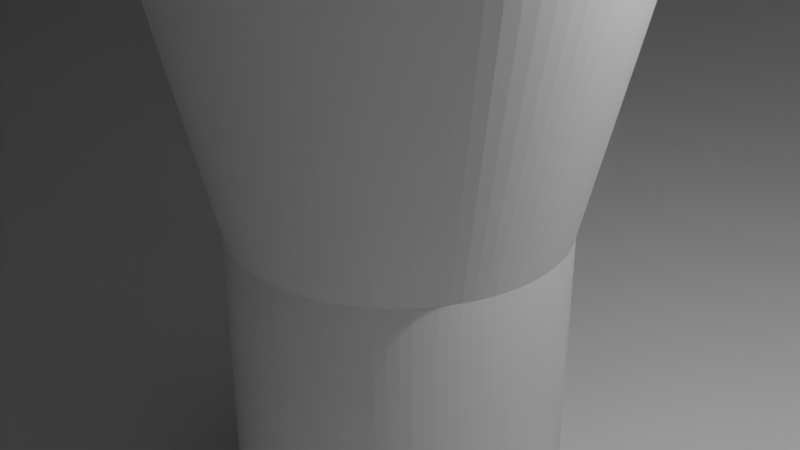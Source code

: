 # Source: pencil_stand.blend  (saved by Blender 2.93.21; exported with 4.5.12 LTS)
import bpy
from mathutils import Matrix  # noqa: F401  (used for matrix-valued properties, if any)

bpy.ops.wm.read_factory_settings(use_empty=True)
scene = bpy.context.scene
scene.name = 'Scene'

# ---- collections
col_collection = bpy.data.collections.new('Collection'); scene.collection.children.link(col_collection)

# ---- world
world_world = bpy.data.worlds.new('World'); scene.world = world_world
world_world.use_nodes = True; world_world.node_tree.nodes.clear()
_N = world_world.node_tree.nodes; _L = world_world.node_tree.links
n0 = _N.new('ShaderNodeOutputWorld'); n0.name = 'World Output'; n0.location = (300, 300)
n1 = _N.new('ShaderNodeBackground'); n1.name = 'Background'; n1.location = (10, 300)
n1.inputs[0].default_value = (0.05088, 0.05088, 0.05088, 1.0)
_L.new(n1.outputs[0], n0.inputs[0])
n0.is_active_output = True
world_world.color = (0.05088, 0.05088, 0.05088)
world_world.use_sun_shadow = False
world_world.sun_shadow_jitter_overblur = 0.0

# ---- cameras
cam_camera = bpy.data.cameras.new('Camera')
cam_camera.clip_end = 100.0
cam_camera.ortho_scale = 7.314

# ---- lights
light_light = bpy.data.lights.new('Light', 'POINT')
light_light.transmission_factor = 0.0
light_light.energy = 1000.0
light_light.shadow_soft_size = 0.1
light_light.shadow_maximum_resolution = 0.006
light_light.use_absolute_resolution = True

# ---- meshes
me_pencil_stand_raw_001 = bpy.data.meshes.new('pencil_stand_raw.001')
me_pencil_stand_raw_001.from_pydata([(-7.0, 0.0, 19.0), (-6.986, 0.4395, 19.0), (-6.0, 0.0, 18.0), (-5.988, 0.3767, 18.0), (-6.0, 0.0, 11.2), (-5.988, 0.3767, 11.2), (-4.5, 0.0, 10.2), (-4.491, 0.2826, 10.2), (-3.8, 0.0, 9.0), (-3.792, 0.2386, 9.0), (-1.78, 0.0, 0.0), (-1.776, 0.1118, 0.0), (-1.78, 0.0, -3.5), (-1.776, 0.1118, -3.5), (-28.0, 0.0, -3.5), (-27.94, 1.758, -3.5), (-6.945, 0.8773, 19.0), (-5.953, 0.752, 18.0), (-5.953, 0.752, 11.2), (-4.465, 0.564, 10.2), (-3.77, 0.4763, 9.0), (-1.766, 0.2231, 0.0), (-1.766, 0.2231, -3.5), (-27.78, 3.509, -3.5), (-6.876, 1.312, 19.0), (-5.894, 1.124, 18.0), (-5.894, 1.124, 11.2), (-4.42, 0.8432, 10.2), (-3.733, 0.712, 9.0), (-1.748, 0.3335, 0.0), (-1.748, 0.3335, -3.5), (-27.5, 5.247, -3.5), (-6.78, 1.741, 19.0), (-5.811, 1.492, 18.0), (-5.811, 1.492, 11.2), (-4.359, 1.119, 10.2), (-3.681, 0.945, 9.0), (-1.724, 0.4427, 0.0), (-1.724, 0.4427, -3.5), (-27.12, 6.963, -3.5), (-6.657, 2.163, 19.0), (-5.706, 1.854, 18.0), (-5.706, 1.854, 11.2), (-4.28, 1.391, 10.2), (-3.614, 1.174, 9.0), (-1.693, 0.55, 0.0), (-1.693, 0.55, -3.5), (-26.63, 8.652, -3.5), (-6.508, 2.577, 19.0), (-5.579, 2.209, 18.0), (-5.579, 2.209, 11.2), (-4.184, 1.657, 10.2), (-3.533, 1.399, 9.0), (-1.655, 0.6553, 0.0), (-1.655, 0.6553, -3.5), (-26.03, 10.31, -3.5), (-6.334, 2.98, 19.0), (-5.429, 2.555, 18.0), (-5.429, 2.555, 11.2), (-4.072, 1.916, 10.2), (-3.438, 1.618, 9.0), (-1.611, 0.7579, 0.0), (-1.611, 0.7579, -3.5), (-25.34, 11.92, -3.5), (-6.134, 3.372, 19.0), (-5.258, 2.891, 18.0), (-5.258, 2.891, 11.2), (-3.943, 2.168, 10.2), (-3.33, 1.831, 9.0), (-1.56, 0.8575, 0.0), (-1.56, 0.8575, -3.5), (-24.54, 13.49, -3.5), (-5.91, 3.751, 19.0), (-5.066, 3.215, 18.0), (-5.066, 3.215, 11.2), (-3.799, 2.411, 10.2), (-3.208, 2.036, 9.0), (-1.503, 0.9538, 0.0), (-1.503, 0.9538, -3.5), (-23.64, 15.0, -3.5), (-5.663, 4.114, 19.0), (-4.854, 3.527, 18.0), (-4.854, 3.527, 11.2), (-3.641, 2.645, 10.2), (-3.074, 2.234, 9.0), (-1.44, 1.046, 0.0), (-1.44, 1.046, -3.5), (-22.65, 16.46, -3.5), (-5.394, 4.462, 19.0), (-4.623, 3.825, 18.0), (-4.623, 3.825, 11.2), (-3.467, 2.868, 10.2), (-2.928, 2.422, 9.0), (-1.372, 1.135, 0.0), (-1.372, 1.135, -3.5), (-21.57, 17.85, -3.5), (-5.103, 4.792, 19.0), (-4.374, 4.107, 18.0), (-4.374, 4.107, 11.2), (-3.28, 3.08, 10.2), (-2.77, 2.601, 9.0), (-1.298, 1.218, 0.0), (-1.298, 1.218, -3.5), (-20.41, 19.17, -3.5), (-4.792, 5.103, 19.0), (-4.107, 4.374, 18.0), (-4.107, 4.374, 11.2), (-3.08, 3.28, 10.2), (-2.601, 2.77, 9.0), (-1.218, 1.298, 0.0), (-1.218, 1.298, -3.5), (-19.17, 20.41, -3.5), (-4.462, 5.394, 19.0), (-3.825, 4.623, 18.0), (-3.825, 4.623, 11.2), (-2.868, 3.467, 10.2), (-2.422, 2.928, 9.0), (-1.135, 1.372, 0.0), (-1.135, 1.372, -3.5), (-17.85, 21.57, -3.5), (-4.114, 5.663, 19.0), (-3.527, 4.854, 18.0), (-3.527, 4.854, 11.2), (-2.645, 3.641, 10.2), (-2.234, 3.074, 9.0), (-1.046, 1.44, 0.0), (-1.046, 1.44, -3.5), (-16.46, 22.65, -3.5), (-3.751, 5.91, 19.0), (-3.215, 5.066, 18.0), (-3.215, 5.066, 11.2), (-2.411, 3.799, 10.2), (-2.036, 3.208, 9.0), (-0.9538, 1.503, 0.0), (-0.9538, 1.503, -3.5), (-15.0, 23.64, -3.5), (-3.372, 6.134, 19.0), (-2.891, 5.258, 18.0), (-2.891, 5.258, 11.2), (-2.168, 3.943, 10.2), (-1.831, 3.33, 9.0), (-0.8575, 1.56, 0.0), (-0.8575, 1.56, -3.5), (-13.49, 24.54, -3.5), (-2.98, 6.334, 19.0), (-2.555, 5.429, 18.0), (-2.555, 5.429, 11.2), (-1.916, 4.072, 10.2), (-1.618, 3.438, 9.0), (-0.7579, 1.611, 0.0), (-0.7579, 1.611, -3.5), (-11.92, 25.34, -3.5), (-2.577, 6.508, 19.0), (-2.209, 5.579, 18.0), (-2.209, 5.579, 11.2), (-1.657, 4.184, 10.2), (-1.399, 3.533, 9.0), (-0.6553, 1.655, 0.0), (-0.6553, 1.655, -3.5), (-10.31, 26.03, -3.5), (-2.163, 6.657, 19.0), (-1.854, 5.706, 18.0), (-1.854, 5.706, 11.2), (-1.391, 4.28, 10.2), (-1.174, 3.614, 9.0), (-0.55, 1.693, 0.0), (-0.55, 1.693, -3.5), (-8.652, 26.63, -3.5), (-1.741, 6.78, 19.0), (-1.492, 5.811, 18.0), (-1.492, 5.811, 11.2), (-1.119, 4.359, 10.2), (-0.945, 3.681, 9.0), (-0.4427, 1.724, 0.0), (-0.4427, 1.724, -3.5), (-6.963, 27.12, -3.5), (-1.312, 6.876, 19.0), (-1.124, 5.894, 18.0), (-1.124, 5.894, 11.2), (-0.8432, 4.42, 10.2), (-0.712, 3.733, 9.0), (-0.3335, 1.748, 0.0), (-0.3335, 1.748, -3.5), (-5.247, 27.5, -3.5), (-0.8773, 6.945, 19.0), (-0.752, 5.953, 18.0), (-0.752, 5.953, 11.2), (-0.564, 4.465, 10.2), (-0.4763, 3.77, 9.0), (-0.2231, 1.766, 0.0), (-0.2231, 1.766, -3.5), (-3.509, 27.78, -3.5), (-0.4395, 6.986, 19.0), (-0.3767, 5.988, 18.0), (-0.3767, 5.988, 11.2), (-0.2826, 4.491, 10.2), (-0.2386, 3.792, 9.0), (-0.1118, 1.776, 0.0), (-0.1118, 1.776, -3.5), (-1.758, 27.94, -3.5), (0.0, 7.0, 19.0), (0.0, 6.0, 18.0), (0.0, 6.0, 11.2), (0.0, 4.5, 10.2), (0.0, 3.8, 9.0), (0.0, 1.78, 0.0), (0.0, 1.78, -3.5), (0.0, 28.0, -3.5), (0.4395, 6.986, 19.0), (0.3767, 5.988, 18.0), (0.3767, 5.988, 11.2), (0.2826, 4.491, 10.2), (0.2386, 3.792, 9.0), (0.1118, 1.776, 0.0), (0.1118, 1.776, -3.5), (1.758, 27.94, -3.5), (0.8773, 6.945, 19.0), (0.752, 5.953, 18.0), (0.752, 5.953, 11.2), (0.564, 4.465, 10.2), (0.4763, 3.77, 9.0), (0.2231, 1.766, 0.0), (0.2231, 1.766, -3.5), (3.509, 27.78, -3.5), (1.312, 6.876, 19.0), (1.124, 5.894, 18.0), (1.124, 5.894, 11.2), (0.8432, 4.42, 10.2), (0.712, 3.733, 9.0), (0.3335, 1.748, 0.0), (0.3335, 1.748, -3.5), (5.247, 27.5, -3.5), (1.741, 6.78, 19.0), (1.492, 5.811, 18.0), (1.492, 5.811, 11.2), (1.119, 4.359, 10.2), (0.945, 3.681, 9.0), (0.4427, 1.724, 0.0), (0.4427, 1.724, -3.5), (6.963, 27.12, -3.5), (2.163, 6.657, 19.0), (1.854, 5.706, 18.0), (1.854, 5.706, 11.2), (1.391, 4.28, 10.2), (1.174, 3.614, 9.0), (0.55, 1.693, 0.0), (0.55, 1.693, -3.5), (8.652, 26.63, -3.5), (2.577, 6.508, 19.0), (2.209, 5.579, 18.0), (2.209, 5.579, 11.2), (1.657, 4.184, 10.2), (1.399, 3.533, 9.0), (0.6553, 1.655, 0.0), (0.6553, 1.655, -3.5), (10.31, 26.03, -3.5), (2.98, 6.334, 19.0), (2.555, 5.429, 18.0), (2.555, 5.429, 11.2), (1.916, 4.072, 10.2), (1.618, 3.438, 9.0), (0.7579, 1.611, 0.0), (0.7579, 1.611, -3.5), (11.92, 25.34, -3.5), (3.372, 6.134, 19.0), (2.891, 5.258, 18.0), (2.891, 5.258, 11.2), (2.168, 3.943, 10.2), (1.831, 3.33, 9.0), (0.8575, 1.56, 0.0), (0.8575, 1.56, -3.5), (13.49, 24.54, -3.5), (3.751, 5.91, 19.0), (3.215, 5.066, 18.0), (3.215, 5.066, 11.2), (2.411, 3.799, 10.2), (2.036, 3.208, 9.0), (0.9538, 1.503, 0.0), (0.9538, 1.503, -3.5), (15.0, 23.64, -3.5), (4.114, 5.663, 19.0), (3.527, 4.854, 18.0), (3.527, 4.854, 11.2), (2.645, 3.641, 10.2), (2.234, 3.074, 9.0), (1.046, 1.44, 0.0), (1.046, 1.44, -3.5), (16.46, 22.65, -3.5), (4.462, 5.394, 19.0), (3.825, 4.623, 18.0), (3.825, 4.623, 11.2), (2.868, 3.467, 10.2), (2.422, 2.928, 9.0), (1.135, 1.372, 0.0), (1.135, 1.372, -3.5), (17.85, 21.57, -3.5), (4.792, 5.103, 19.0), (4.107, 4.374, 18.0), (4.107, 4.374, 11.2), (3.08, 3.28, 10.2), (2.601, 2.77, 9.0), (1.218, 1.298, 0.0), (1.218, 1.298, -3.5), (19.17, 20.41, -3.5), (5.103, 4.792, 19.0), (4.374, 4.107, 18.0), (4.374, 4.107, 11.2), (3.28, 3.08, 10.2), (2.77, 2.601, 9.0), (1.298, 1.218, 0.0), (1.298, 1.218, -3.5), (20.41, 19.17, -3.5), (5.394, 4.462, 19.0), (4.623, 3.825, 18.0), (4.623, 3.825, 11.2), (3.467, 2.868, 10.2), (2.928, 2.422, 9.0), (1.372, 1.135, 0.0), (1.372, 1.135, -3.5), (21.57, 17.85, -3.5), (5.663, 4.114, 19.0), (4.854, 3.527, 18.0), (4.854, 3.527, 11.2), (3.641, 2.645, 10.2), (3.074, 2.234, 9.0), (1.44, 1.046, 0.0), (1.44, 1.046, -3.5), (22.65, 16.46, -3.5), (5.91, 3.751, 19.0), (5.066, 3.215, 18.0), (5.066, 3.215, 11.2), (3.799, 2.411, 10.2), (3.208, 2.036, 9.0), (1.503, 0.9538, 0.0), (1.503, 0.9538, -3.5), (23.64, 15.0, -3.5), (6.134, 3.372, 19.0), (5.258, 2.891, 18.0), (5.258, 2.891, 11.2), (3.943, 2.168, 10.2), (3.33, 1.831, 9.0), (1.56, 0.8575, 0.0), (1.56, 0.8575, -3.5), (24.54, 13.49, -3.5), (6.334, 2.98, 19.0), (5.429, 2.555, 18.0), (5.429, 2.555, 11.2), (4.072, 1.916, 10.2), (3.438, 1.618, 9.0), (1.611, 0.7579, 0.0), (1.611, 0.7579, -3.5), (25.34, 11.92, -3.5), (6.508, 2.577, 19.0), (5.579, 2.209, 18.0), (5.579, 2.209, 11.2), (4.184, 1.657, 10.2), (3.533, 1.399, 9.0), (1.655, 0.6553, 0.0), (1.655, 0.6553, -3.5), (26.03, 10.31, -3.5), (6.657, 2.163, 19.0), (5.706, 1.854, 18.0), (5.706, 1.854, 11.2), (4.28, 1.391, 10.2), (3.614, 1.174, 9.0), (1.693, 0.55, 0.0), (1.693, 0.55, -3.5), (26.63, 8.652, -3.5), (6.78, 1.741, 19.0), (5.811, 1.492, 18.0), (5.811, 1.492, 11.2), (4.359, 1.119, 10.2), (3.681, 0.945, 9.0), (1.724, 0.4427, 0.0), (1.724, 0.4427, -3.5), (27.12, 6.963, -3.5), (6.876, 1.312, 19.0), (5.894, 1.124, 18.0), (5.894, 1.124, 11.2), (4.42, 0.8432, 10.2), (3.733, 0.712, 9.0), (1.748, 0.3335, 0.0), (1.748, 0.3335, -3.5), (27.5, 5.247, -3.5), (6.945, 0.8773, 19.0), (5.953, 0.752, 18.0), (5.953, 0.752, 11.2), (4.465, 0.564, 10.2), (3.77, 0.4763, 9.0), (1.766, 0.2231, 0.0), (1.766, 0.2231, -3.5), (27.78, 3.509, -3.5), (6.986, 0.4395, 19.0), (5.988, 0.3767, 18.0), (5.988, 0.3767, 11.2), (4.491, 0.2826, 10.2), (3.792, 0.2386, 9.0), (1.776, 0.1118, 0.0), (1.776, 0.1118, -3.5), (27.94, 1.758, -3.5), (7.0, 0.0, 19.0), (6.0, 0.0, 18.0), (6.0, 0.0, 11.2), (4.5, 0.0, 10.2), (3.8, 0.0, 9.0), (1.78, 0.0, 0.0), (1.78, 0.0, -3.5), (28.0, 0.0, -3.5), (6.986, -0.4395, 19.0), (5.988, -0.3767, 18.0), (5.988, -0.3767, 11.2), (4.491, -0.2826, 10.2), (3.792, -0.2386, 9.0), (1.776, -0.1118, 0.0), (1.776, -0.1118, -3.5), (27.94, -1.758, -3.5), (6.945, -0.8773, 19.0), (5.953, -0.752, 18.0), (5.953, -0.752, 11.2), (4.465, -0.564, 10.2), (3.77, -0.4763, 9.0), (1.766, -0.2231, 0.0), (1.766, -0.2231, -3.5), (27.78, -3.509, -3.5), (6.876, -1.312, 19.0), (5.894, -1.124, 18.0), (5.894, -1.124, 11.2), (4.42, -0.8432, 10.2), (3.733, -0.712, 9.0), (1.748, -0.3335, 0.0), (1.748, -0.3335, -3.5), (27.5, -5.247, -3.5), (6.78, -1.741, 19.0), (5.811, -1.492, 18.0), (5.811, -1.492, 11.2), (4.359, -1.119, 10.2), (3.681, -0.945, 9.0), (1.724, -0.4427, 0.0), (1.724, -0.4427, -3.5), (27.12, -6.963, -3.5), (6.657, -2.163, 19.0), (5.706, -1.854, 18.0), (5.706, -1.854, 11.2), (4.28, -1.391, 10.2), (3.614, -1.174, 9.0), (1.693, -0.55, 0.0), (1.693, -0.55, -3.5), (26.63, -8.652, -3.5), (6.508, -2.577, 19.0), (5.579, -2.209, 18.0), (5.579, -2.209, 11.2), (4.184, -1.657, 10.2), (3.533, -1.399, 9.0), (1.655, -0.6553, 0.0), (1.655, -0.6553, -3.5), (26.03, -10.31, -3.5), (6.334, -2.98, 19.0), (5.429, -2.555, 18.0), (5.429, -2.555, 11.2), (4.072, -1.916, 10.2), (3.438, -1.618, 9.0), (1.611, -0.7579, 0.0), (1.611, -0.7579, -3.5), (25.34, -11.92, -3.5), (6.134, -3.372, 19.0), (5.258, -2.891, 18.0), (5.258, -2.891, 11.2), (3.943, -2.168, 10.2), (3.33, -1.831, 9.0), (1.56, -0.8575, 0.0), (1.56, -0.8575, -3.5), (24.54, -13.49, -3.5), (5.91, -3.751, 19.0), (5.066, -3.215, 18.0), (5.066, -3.215, 11.2), (3.799, -2.411, 10.2), (3.208, -2.036, 9.0), (1.503, -0.9538, 0.0), (1.503, -0.9538, -3.5), (23.64, -15.0, -3.5), (5.663, -4.114, 19.0), (4.854, -3.527, 18.0), (4.854, -3.527, 11.2), (3.641, -2.645, 10.2), (3.074, -2.234, 9.0), (1.44, -1.046, 0.0), (1.44, -1.046, -3.5), (22.65, -16.46, -3.5), (5.394, -4.462, 19.0), (4.623, -3.825, 18.0), (4.623, -3.825, 11.2), (3.467, -2.868, 10.2), (2.928, -2.422, 9.0), (1.372, -1.135, 0.0), (1.372, -1.135, -3.5), (21.57, -17.85, -3.5), (5.103, -4.792, 19.0), (4.374, -4.107, 18.0), (4.374, -4.107, 11.2), (3.28, -3.08, 10.2), (2.77, -2.601, 9.0), (1.298, -1.218, 0.0), (1.298, -1.218, -3.5), (20.41, -19.17, -3.5), (4.792, -5.103, 19.0), (4.107, -4.374, 18.0), (4.107, -4.374, 11.2), (3.08, -3.28, 10.2), (2.601, -2.77, 9.0), (1.218, -1.298, 0.0), (1.218, -1.298, -3.5), (19.17, -20.41, -3.5), (4.462, -5.394, 19.0), (3.825, -4.623, 18.0), (3.825, -4.623, 11.2), (2.868, -3.467, 10.2), (2.422, -2.928, 9.0), (1.135, -1.372, 0.0), (1.135, -1.372, -3.5), (17.85, -21.57, -3.5), (4.114, -5.663, 19.0), (3.527, -4.854, 18.0), (3.527, -4.854, 11.2), (2.645, -3.641, 10.2), (2.234, -3.074, 9.0), (1.046, -1.44, 0.0), (1.046, -1.44, -3.5), (16.46, -22.65, -3.5), (3.751, -5.91, 19.0), (3.215, -5.066, 18.0), (3.215, -5.066, 11.2), (2.411, -3.799, 10.2), (2.036, -3.208, 9.0), (0.9538, -1.503, 0.0), (0.9538, -1.503, -3.5), (15.0, -23.64, -3.5), (3.372, -6.134, 19.0), (2.891, -5.258, 18.0), (2.891, -5.258, 11.2), (2.168, -3.943, 10.2), (1.831, -3.33, 9.0), (0.8575, -1.56, 0.0), (0.8575, -1.56, -3.5), (13.49, -24.54, -3.5), (2.98, -6.334, 19.0), (2.555, -5.429, 18.0), (2.555, -5.429, 11.2), (1.916, -4.072, 10.2), (1.618, -3.438, 9.0), (0.7579, -1.611, 0.0), (0.7579, -1.611, -3.5), (11.92, -25.34, -3.5), (2.577, -6.508, 19.0), (2.209, -5.579, 18.0), (2.209, -5.579, 11.2), (1.657, -4.184, 10.2), (1.399, -3.533, 9.0), (0.6553, -1.655, 0.0), (0.6553, -1.655, -3.5), (10.31, -26.03, -3.5), (2.163, -6.657, 19.0), (1.854, -5.706, 18.0), (1.854, -5.706, 11.2), (1.391, -4.28, 10.2), (1.174, -3.614, 9.0), (0.55, -1.693, 0.0), (0.55, -1.693, -3.5), (8.652, -26.63, -3.5), (1.741, -6.78, 19.0), (1.492, -5.811, 18.0), (1.492, -5.811, 11.2), (1.119, -4.359, 10.2), (0.945, -3.681, 9.0), (0.4427, -1.724, 0.0), (0.4427, -1.724, -3.5), (6.963, -27.12, -3.5), (1.312, -6.876, 19.0), (1.124, -5.894, 18.0), (1.124, -5.894, 11.2), (0.8432, -4.42, 10.2), (0.712, -3.733, 9.0), (0.3335, -1.748, 0.0), (0.3335, -1.748, -3.5), (5.247, -27.5, -3.5), (0.8773, -6.945, 19.0), (0.752, -5.953, 18.0), (0.752, -5.953, 11.2), (0.564, -4.465, 10.2), (0.4763, -3.77, 9.0), (0.2231, -1.766, 0.0), (0.2231, -1.766, -3.5), (3.509, -27.78, -3.5), (0.4395, -6.986, 19.0), (0.3767, -5.988, 18.0), (0.3767, -5.988, 11.2), (0.2826, -4.491, 10.2), (0.2386, -3.792, 9.0), (0.1118, -1.776, 0.0), (0.1118, -1.776, -3.5), (1.758, -27.94, -3.5), (0.0, -7.0, 19.0), (0.0, -6.0, 18.0), (0.0, -6.0, 11.2), (0.0, -4.5, 10.2), (0.0, -3.8, 9.0), (0.0, -1.78, 0.0), (0.0, -1.78, -3.5), (0.0, -28.0, -3.5), (-0.4395, -6.986, 19.0), (-0.3767, -5.988, 18.0), (-0.3767, -5.988, 11.2), (-0.2826, -4.491, 10.2), (-0.2386, -3.792, 9.0), (-0.1118, -1.776, 0.0), (-0.1118, -1.776, -3.5), (-1.758, -27.94, -3.5), (-0.8773, -6.945, 19.0), (-0.752, -5.953, 18.0), (-0.752, -5.953, 11.2), (-0.564, -4.465, 10.2), (-0.4763, -3.77, 9.0), (-0.2231, -1.766, 0.0), (-0.2231, -1.766, -3.5), (-3.509, -27.78, -3.5), (-1.312, -6.876, 19.0), (-1.124, -5.894, 18.0), (-1.124, -5.894, 11.2), (-0.8432, -4.42, 10.2), (-0.712, -3.733, 9.0), (-0.3335, -1.748, 0.0), (-0.3335, -1.748, -3.5), (-5.247, -27.5, -3.5), (-1.741, -6.78, 19.0), (-1.492, -5.811, 18.0), (-1.492, -5.811, 11.2), (-1.119, -4.359, 10.2), (-0.945, -3.681, 9.0), (-0.4427, -1.724, 0.0), (-0.4427, -1.724, -3.5), (-6.963, -27.12, -3.5), (-2.163, -6.657, 19.0), (-1.854, -5.706, 18.0), (-1.854, -5.706, 11.2), (-1.391, -4.28, 10.2), (-1.174, -3.614, 9.0), (-0.55, -1.693, 0.0), (-0.55, -1.693, -3.5), (-8.652, -26.63, -3.5), (-2.577, -6.508, 19.0), (-2.209, -5.579, 18.0), (-2.209, -5.579, 11.2), (-1.657, -4.184, 10.2), (-1.399, -3.533, 9.0), (-0.6553, -1.655, 0.0), (-0.6553, -1.655, -3.5), (-10.31, -26.03, -3.5), (-2.98, -6.334, 19.0), (-2.555, -5.429, 18.0), (-2.555, -5.429, 11.2), (-1.916, -4.072, 10.2), (-1.618, -3.438, 9.0), (-0.7579, -1.611, 0.0), (-0.7579, -1.611, -3.5), (-11.92, -25.34, -3.5), (-3.372, -6.134, 19.0), (-2.891, -5.258, 18.0), (-2.891, -5.258, 11.2), (-2.168, -3.943, 10.2), (-1.831, -3.33, 9.0), (-0.8575, -1.56, 0.0), (-0.8575, -1.56, -3.5), (-13.49, -24.54, -3.5), (-3.751, -5.91, 19.0), (-3.215, -5.066, 18.0), (-3.215, -5.066, 11.2), (-2.411, -3.799, 10.2), (-2.036, -3.208, 9.0), (-0.9538, -1.503, 0.0), (-0.9538, -1.503, -3.5), (-15.0, -23.64, -3.5), (-4.114, -5.663, 19.0), (-3.527, -4.854, 18.0), (-3.527, -4.854, 11.2), (-2.645, -3.641, 10.2), (-2.234, -3.074, 9.0), (-1.046, -1.44, 0.0), (-1.046, -1.44, -3.5), (-16.46, -22.65, -3.5), (-4.462, -5.394, 19.0), (-3.825, -4.623, 18.0), (-3.825, -4.623, 11.2), (-2.868, -3.467, 10.2), (-2.422, -2.928, 9.0), (-1.135, -1.372, 0.0), (-1.135, -1.372, -3.5), (-17.85, -21.57, -3.5), (-4.792, -5.103, 19.0), (-4.107, -4.374, 18.0), (-4.107, -4.374, 11.2), (-3.08, -3.28, 10.2), (-2.601, -2.77, 9.0), (-1.218, -1.298, 0.0), (-1.218, -1.298, -3.5), (-19.17, -20.41, -3.5), (-5.103, -4.792, 19.0), (-4.374, -4.107, 18.0), (-4.374, -4.107, 11.2), (-3.28, -3.08, 10.2), (-2.77, -2.601, 9.0), (-1.298, -1.218, 0.0), (-1.298, -1.218, -3.5), (-20.41, -19.17, -3.5), (-5.394, -4.462, 19.0), (-4.623, -3.825, 18.0), (-4.623, -3.825, 11.2), (-3.467, -2.868, 10.2), (-2.928, -2.422, 9.0), (-1.372, -1.135, 0.0), (-1.372, -1.135, -3.5), (-21.57, -17.85, -3.5), (-5.663, -4.114, 19.0), (-4.854, -3.527, 18.0), (-4.854, -3.527, 11.2), (-3.641, -2.645, 10.2), (-3.074, -2.234, 9.0), (-1.44, -1.046, 0.0), (-1.44, -1.046, -3.5), (-22.65, -16.46, -3.5), (-5.91, -3.751, 19.0), (-5.066, -3.215, 18.0), (-5.066, -3.215, 11.2), (-3.799, -2.411, 10.2), (-3.208, -2.036, 9.0), (-1.503, -0.9538, 0.0), (-1.503, -0.9538, -3.5), (-23.64, -15.0, -3.5), (-6.134, -3.372, 19.0), (-5.258, -2.891, 18.0), (-5.258, -2.891, 11.2), (-3.943, -2.168, 10.2), (-3.33, -1.831, 9.0), (-1.56, -0.8575, 0.0), (-1.56, -0.8575, -3.5), (-24.54, -13.49, -3.5), (-6.334, -2.98, 19.0), (-5.429, -2.555, 18.0), (-5.429, -2.555, 11.2), (-4.072, -1.916, 10.2), (-3.438, -1.618, 9.0), (-1.611, -0.7579, 0.0), (-1.611, -0.7579, -3.5), (-25.34, -11.92, -3.5), (-6.508, -2.577, 19.0), (-5.579, -2.209, 18.0), (-5.579, -2.209, 11.2), (-4.184, -1.657, 10.2), (-3.533, -1.399, 9.0), (-1.655, -0.6553, 0.0), (-1.655, -0.6553, -3.5), (-26.03, -10.31, -3.5), (-6.657, -2.163, 19.0), (-5.706, -1.854, 18.0), (-5.706, -1.854, 11.2), (-4.28, -1.391, 10.2), (-3.614, -1.174, 9.0), (-1.693, -0.55, 0.0), (-1.693, -0.55, -3.5), (-26.63, -8.652, -3.5), (-6.78, -1.741, 19.0), (-5.811, -1.492, 18.0), (-5.811, -1.492, 11.2), (-4.359, -1.119, 10.2), (-3.681, -0.945, 9.0), (-1.724, -0.4427, 0.0), (-1.724, -0.4427, -3.5), (-27.12, -6.963, -3.5), (-6.876, -1.312, 19.0), (-5.894, -1.124, 18.0), (-5.894, -1.124, 11.2), (-4.42, -0.8432, 10.2), (-3.733, -0.712, 9.0), (-1.748, -0.3335, 0.0), (-1.748, -0.3335, -3.5), (-27.5, -5.247, -3.5), (-6.945, -0.8773, 19.0), (-5.953, -0.752, 18.0), (-5.953, -0.752, 11.2), (-4.465, -0.564, 10.2), (-3.77, -0.4763, 9.0), (-1.766, -0.2231, 0.0), (-1.766, -0.2231, -3.5), (-27.78, -3.509, -3.5), (-6.986, -0.4395, 19.0), (-5.988, -0.3767, 18.0), (-5.988, -0.3767, 11.2), (-4.491, -0.2826, 10.2), (-3.792, -0.2386, 9.0), (-1.776, -0.1118, 0.0), (-1.776, -0.1118, -3.5), (-27.94, -1.758, -3.5), (-29.82, 0.0, 17.01), (-28.0, 0.0, 19.0), (-27.94, 1.758, 19.0), (-29.76, 1.873, 17.01), (-29.59, 3.738, 17.01), (-27.78, 3.509, 19.0), (-27.5, 5.246, 19.0), (-29.29, 5.588, 17.01), (-27.12, 6.963, 19.0), (-28.89, 7.417, 17.01), (-26.63, 8.652, 19.0), (-28.36, 9.216, 17.01), (-26.03, 10.31, 19.0), (-27.73, 10.98, 17.01), (-26.98, 12.7, 17.01), (-25.33, 11.92, 19.0), (-24.54, 13.49, 19.0), (-26.13, 14.37, 17.01), (-23.64, 15.0, 19.0), (-25.18, 15.98, 17.01), (-22.65, 16.46, 19.0), (-24.13, 17.53, 17.01), (-21.57, 17.85, 19.0), (-22.98, 19.01, 17.01), (-20.41, 19.17, 19.0), (-21.74, 20.42, 17.01), (-19.17, 20.41, 19.0), (-20.42, 21.74, 17.01), (-17.85, 21.57, 19.0), (-19.01, 22.98, 17.01), (-17.53, 24.13, 17.01), (-16.46, 22.65, 19.0), (-15.0, 23.64, 19.0), (-15.98, 25.18, 17.01), (-13.49, 24.54, 19.0), (-14.37, 26.13, 17.01), (-11.92, 25.33, 19.0), (-12.7, 26.98, 17.01), (-10.31, 26.03, 19.0), (-10.98, 27.73, 17.01), (-8.652, 26.63, 19.0), (-9.216, 28.36, 17.01), (-6.963, 27.12, 19.0), (-7.417, 28.89, 17.01), (-5.246, 27.5, 19.0), (-5.588, 29.29, 17.01), (-3.738, 29.59, 17.01), (-3.509, 27.78, 19.0), (-1.758, 27.94, 19.0), (-1.873, 29.76, 17.01), (0.0, 28.0, 19.0), (0.0, 29.82, 17.01), (1.758, 27.94, 19.0), (1.873, 29.76, 17.01), (3.509, 27.78, 19.0), (3.738, 29.59, 17.01), (5.246, 27.5, 19.0), (5.588, 29.29, 17.01), (6.963, 27.12, 19.0), (7.417, 28.89, 17.01), (8.652, 26.63, 19.0), (9.216, 28.36, 17.01), (10.98, 27.73, 17.01), (10.31, 26.03, 19.0), (11.92, 25.33, 19.0), (12.7, 26.98, 17.01), (13.49, 24.54, 19.0), (14.37, 26.13, 17.01), (15.0, 23.64, 19.0), (15.98, 25.18, 17.01), (16.46, 22.65, 19.0), (17.53, 24.13, 17.01), (17.85, 21.57, 19.0), (19.01, 22.98, 17.01), (19.17, 20.41, 19.0), (20.42, 21.74, 17.01), (20.41, 19.17, 19.0), (21.74, 20.42, 17.01), (22.98, 19.01, 17.01), (21.57, 17.85, 19.0), (22.65, 16.46, 19.0), (24.13, 17.53, 17.01), (23.64, 15.0, 19.0), (25.18, 15.98, 17.01), (24.54, 13.49, 19.0), (26.13, 14.37, 17.01), (25.33, 11.92, 19.0), (26.98, 12.7, 17.01), (26.03, 10.31, 19.0), (27.73, 10.98, 17.01), (26.63, 8.652, 19.0), (28.36, 9.216, 17.01), (27.12, 6.963, 19.0), (28.89, 7.417, 17.01), (29.29, 5.588, 17.01), (27.5, 5.246, 19.0), (27.78, 3.509, 19.0), (29.59, 3.738, 17.01), (27.94, 1.758, 19.0), (29.76, 1.873, 17.01), (28.0, 0.0, 19.0), (29.82, 0.0, 17.01), (27.94, -1.758, 19.0), (29.76, -1.873, 17.01), (27.78, -3.509, 19.0), (29.59, -3.738, 17.01), (27.5, -5.246, 19.0), (29.29, -5.588, 17.01), (27.12, -6.963, 19.0), (28.89, -7.417, 17.01), (28.36, -9.216, 17.01), (26.63, -8.652, 19.0), (26.03, -10.31, 19.0), (27.73, -10.98, 17.01), (25.33, -11.92, 19.0), (26.98, -12.7, 17.01), (24.54, -13.49, 19.0), (26.13, -14.37, 17.01), (23.64, -15.0, 19.0), (25.18, -15.98, 17.01), (22.65, -16.46, 19.0), (24.13, -17.53, 17.01), (21.57, -17.85, 19.0), (22.98, -19.01, 17.01), (20.41, -19.17, 19.0), (21.74, -20.42, 17.01), (20.42, -21.74, 17.01), (19.17, -20.41, 19.0), (17.85, -21.57, 19.0), (19.01, -22.98, 17.01), (16.46, -22.65, 19.0), (17.53, -24.13, 17.01), (15.0, -23.64, 19.0), (15.98, -25.18, 17.01), (13.49, -24.54, 19.0), (14.37, -26.13, 17.01), (11.92, -25.33, 19.0), (12.7, -26.98, 17.01), (10.31, -26.03, 19.0), (10.98, -27.73, 17.01), (8.652, -26.63, 19.0), (9.216, -28.36, 17.01), (7.417, -28.89, 17.01), (6.963, -27.12, 19.0), (5.246, -27.5, 19.0), (5.588, -29.29, 17.01), (3.509, -27.78, 19.0), (3.738, -29.59, 17.01), (1.758, -27.94, 19.0), (1.873, -29.76, 17.01), (0.0, -28.0, 19.0), (0.0, -29.82, 17.01), (-1.758, -27.94, 19.0), (-1.873, -29.76, 17.01), (-3.509, -27.78, 19.0), (-3.738, -29.59, 17.01), (-5.246, -27.5, 19.0), (-5.588, -29.29, 17.01), (-7.417, -28.89, 17.01), (-6.963, -27.12, 19.0), (-8.652, -26.63, 19.0), (-9.216, -28.36, 17.01), (-10.31, -26.03, 19.0), (-10.98, -27.73, 17.01), (-11.92, -25.33, 19.0), (-12.7, -26.98, 17.01), (-13.49, -24.54, 19.0), (-14.37, -26.13, 17.01), (-15.0, -23.64, 19.0), (-15.98, -25.18, 17.01), (-16.46, -22.65, 19.0), (-17.53, -24.13, 17.01), (-17.85, -21.57, 19.0), (-19.01, -22.98, 17.01), (-20.42, -21.74, 17.01), (-19.17, -20.41, 19.0), (-20.41, -19.17, 19.0), (-21.74, -20.42, 17.01), (-21.57, -17.85, 19.0), (-22.98, -19.01, 17.01), (-22.65, -16.46, 19.0), (-24.13, -17.53, 17.01), (-23.64, -15.0, 19.0), (-25.18, -15.98, 17.01), (-24.54, -13.49, 19.0), (-26.13, -14.37, 17.01), (-25.33, -11.92, 19.0), (-26.98, -12.7, 17.01), (-26.03, -10.31, 19.0), (-27.73, -10.98, 17.01), (-28.36, -9.216, 17.01), (-26.63, -8.652, 19.0), (-27.12, -6.963, 19.0), (-28.89, -7.417, 17.01), (-27.5, -5.246, 19.0), (-29.29, -5.588, 17.01), (-27.78, -3.509, 19.0), (-29.59, -3.738, 17.01), (-29.76, -1.873, 17.01), (-27.94, -1.758, 19.0)], [], [(1, 802, 801), (800, 803, 14), (2, 3, 0), (3, 1, 0), (4, 5, 2), (5, 3, 2), (6, 7, 4), (7, 5, 4), (8, 9, 6), (9, 7, 6), (10, 11, 8), (11, 9, 8), (12, 13, 10), (13, 11, 10), (14, 15, 12), (15, 13, 12), (800, 14, 799), (16, 805, 802), (803, 15, 14), (803, 804, 15), (3, 17, 1), (17, 16, 1), (5, 18, 3), (18, 17, 3), (7, 19, 5), (19, 18, 5), (9, 20, 7), (20, 19, 7), (11, 21, 9), (21, 20, 9), (13, 22, 11), (22, 21, 11), (15, 23, 13), (23, 22, 13), (804, 23, 15), (24, 806, 805), (804, 807, 23), (16, 24, 805), (17, 25, 16), (25, 24, 16), (18, 26, 17), (26, 25, 17), (19, 27, 18), (27, 26, 18), (20, 28, 19), (28, 27, 19), (21, 29, 20), (29, 28, 20), (22, 30, 21), (30, 29, 21), (23, 31, 22), (31, 30, 22), (807, 31, 23), (32, 808, 806), (809, 39, 31), (807, 809, 31), (25, 33, 24), (33, 32, 24), (26, 34, 25), (34, 33, 25), (27, 35, 26), (35, 34, 26), (28, 36, 27), (36, 35, 27), (29, 37, 28), (37, 36, 28), (30, 38, 29), (38, 37, 29), (31, 39, 30), (39, 38, 30), (24, 32, 806), (40, 810, 808), (811, 47, 39), (809, 811, 39), (33, 41, 32), (41, 40, 32), (34, 42, 33), (42, 41, 33), (35, 43, 34), (43, 42, 34), (36, 44, 35), (44, 43, 35), (37, 45, 36), (45, 44, 36), (38, 46, 37), (46, 45, 37), (39, 47, 38), (47, 46, 38), (32, 40, 808), (48, 812, 810), (811, 813, 47), (40, 48, 810), (41, 49, 40), (49, 48, 40), (42, 50, 41), (50, 49, 41), (43, 51, 42), (51, 50, 42), (44, 52, 43), (52, 51, 43), (45, 53, 44), (53, 52, 44), (46, 54, 45), (54, 53, 45), (47, 55, 46), (55, 54, 46), (813, 55, 47), (56, 815, 812), (813, 814, 55), (48, 56, 812), (49, 57, 48), (57, 56, 48), (50, 58, 49), (58, 57, 49), (51, 59, 50), (59, 58, 50), (52, 60, 51), (60, 59, 51), (53, 61, 52), (61, 60, 52), (54, 62, 53), (62, 61, 53), (55, 63, 54), (63, 62, 54), (814, 817, 63), (64, 816, 815), (814, 63, 55), (64, 72, 816), (57, 65, 56), (65, 64, 56), (58, 66, 57), (66, 65, 57), (59, 67, 58), (67, 66, 58), (60, 68, 59), (68, 67, 59), (61, 69, 60), (69, 68, 60), (62, 70, 61), (70, 69, 61), (63, 71, 62), (71, 70, 62), (56, 64, 815), (72, 818, 816), (817, 819, 71), (819, 79, 71), (65, 73, 64), (73, 72, 64), (66, 74, 65), (74, 73, 65), (67, 75, 66), (75, 74, 66), (68, 76, 67), (76, 75, 67), (69, 77, 68), (77, 76, 68), (70, 78, 69), (78, 77, 69), (71, 79, 70), (79, 78, 70), (817, 71, 63), (80, 820, 818), (821, 87, 79), (819, 821, 79), (73, 81, 72), (81, 80, 72), (74, 82, 73), (82, 81, 73), (75, 83, 74), (83, 82, 74), (76, 84, 75), (84, 83, 75), (77, 85, 76), (85, 84, 76), (78, 86, 77), (86, 85, 77), (79, 87, 78), (87, 86, 78), (72, 80, 818), (88, 822, 820), (823, 95, 87), (821, 823, 87), (81, 89, 80), (89, 88, 80), (82, 90, 81), (90, 89, 81), (83, 91, 82), (91, 90, 82), (84, 92, 83), (92, 91, 83), (85, 93, 84), (93, 92, 84), (86, 94, 85), (94, 93, 85), (87, 95, 86), (95, 94, 86), (80, 88, 820), (96, 824, 822), (825, 103, 95), (823, 825, 95), (89, 97, 88), (97, 96, 88), (90, 98, 89), (98, 97, 89), (91, 99, 90), (99, 98, 90), (92, 100, 91), (100, 99, 91), (93, 101, 92), (101, 100, 92), (94, 102, 93), (102, 101, 93), (95, 103, 94), (103, 102, 94), (88, 96, 822), (104, 826, 824), (827, 111, 103), (825, 827, 103), (97, 105, 96), (105, 104, 96), (98, 106, 97), (106, 105, 97), (99, 107, 98), (107, 106, 98), (100, 108, 99), (108, 107, 99), (101, 109, 100), (109, 108, 100), (102, 110, 101), (110, 109, 101), (103, 111, 102), (111, 110, 102), (96, 104, 824), (112, 828, 826), (827, 829, 111), (104, 112, 826), (105, 113, 104), (113, 112, 104), (106, 114, 105), (114, 113, 105), (107, 115, 106), (115, 114, 106), (108, 116, 107), (116, 115, 107), (109, 117, 108), (117, 116, 108), (110, 118, 109), (118, 117, 109), (111, 119, 110), (119, 118, 110), (829, 119, 111), (120, 831, 828), (829, 830, 119), (112, 120, 828), (113, 121, 112), (121, 120, 112), (114, 122, 113), (122, 121, 113), (115, 123, 114), (123, 122, 114), (116, 124, 115), (124, 123, 115), (117, 125, 116), (125, 124, 116), (118, 126, 117), (126, 125, 117), (119, 127, 118), (127, 126, 118), (830, 833, 127), (128, 832, 831), (830, 127, 119), (128, 136, 832), (121, 129, 120), (129, 128, 120), (122, 130, 121), (130, 129, 121), (123, 131, 122), (131, 130, 122), (124, 132, 123), (132, 131, 123), (125, 133, 124), (133, 132, 124), (126, 134, 125), (134, 133, 125), (127, 135, 126), (135, 134, 126), (120, 128, 831), (136, 834, 832), (833, 835, 135), (835, 143, 135), (129, 137, 128), (137, 136, 128), (130, 138, 129), (138, 137, 129), (131, 139, 130), (139, 138, 130), (132, 140, 131), (140, 139, 131), (133, 141, 132), (141, 140, 132), (134, 142, 133), (142, 141, 133), (135, 143, 134), (143, 142, 134), (833, 135, 127), (144, 836, 834), (835, 837, 143), (136, 144, 834), (137, 145, 136), (145, 144, 136), (138, 146, 137), (146, 145, 137), (139, 147, 138), (147, 146, 138), (140, 148, 139), (148, 147, 139), (141, 149, 140), (149, 148, 140), (142, 150, 141), (150, 149, 141), (143, 151, 142), (151, 150, 142), (837, 151, 143), (152, 838, 836), (837, 839, 151), (144, 152, 836), (145, 153, 144), (153, 152, 144), (146, 154, 145), (154, 153, 145), (147, 155, 146), (155, 154, 146), (148, 156, 147), (156, 155, 147), (149, 157, 148), (157, 156, 148), (150, 158, 149), (158, 157, 149), (151, 159, 150), (159, 158, 150), (839, 159, 151), (160, 840, 838), (841, 167, 159), (839, 841, 159), (153, 161, 152), (161, 160, 152), (154, 162, 153), (162, 161, 153), (155, 163, 154), (163, 162, 154), (156, 164, 155), (164, 163, 155), (157, 165, 156), (165, 164, 156), (158, 166, 157), (166, 165, 157), (159, 167, 158), (167, 166, 158), (152, 160, 838), (168, 842, 840), (843, 175, 167), (841, 843, 167), (161, 169, 160), (169, 168, 160), (162, 170, 161), (170, 169, 161), (163, 171, 162), (171, 170, 162), (164, 172, 163), (172, 171, 163), (165, 173, 164), (173, 172, 164), (166, 174, 165), (174, 173, 165), (167, 175, 166), (175, 174, 166), (160, 168, 840), (176, 844, 842), (845, 183, 175), (843, 845, 175), (169, 177, 168), (177, 176, 168), (170, 178, 169), (178, 177, 169), (171, 179, 170), (179, 178, 170), (172, 180, 171), (180, 179, 171), (173, 181, 172), (181, 180, 172), (174, 182, 173), (182, 181, 173), (175, 183, 174), (183, 182, 174), (168, 176, 842), (184, 847, 844), (845, 846, 183), (176, 184, 844), (177, 185, 176), (185, 184, 176), (178, 186, 177), (186, 185, 177), (179, 187, 178), (187, 186, 178), (180, 188, 179), (188, 187, 179), (181, 189, 180), (189, 188, 180), (182, 190, 181), (190, 189, 181), (183, 191, 182), (191, 190, 182), (846, 849, 191), (192, 848, 847), (846, 191, 183), (192, 200, 848), (185, 193, 184), (193, 192, 184), (186, 194, 185), (194, 193, 185), (187, 195, 186), (195, 194, 186), (188, 196, 187), (196, 195, 187), (189, 197, 188), (197, 196, 188), (190, 198, 189), (198, 197, 189), (191, 199, 190), (199, 198, 190), (184, 192, 847), (200, 850, 848), (849, 851, 199), (851, 207, 199), (193, 201, 192), (201, 200, 192), (194, 202, 193), (202, 201, 193), (195, 203, 194), (203, 202, 194), (196, 204, 195), (204, 203, 195), (197, 205, 196), (205, 204, 196), (198, 206, 197), (206, 205, 197), (199, 207, 198), (207, 206, 198), (849, 199, 191), (208, 852, 850), (851, 853, 207), (200, 208, 850), (201, 209, 200), (209, 208, 200), (202, 210, 201), (210, 209, 201), (203, 211, 202), (211, 210, 202), (204, 212, 203), (212, 211, 203), (205, 213, 204), (213, 212, 204), (206, 214, 205), (214, 213, 205), (207, 215, 206), (215, 214, 206), (853, 215, 207), (216, 854, 852), (853, 855, 215), (208, 216, 852), (209, 217, 208), (217, 216, 208), (210, 218, 209), (218, 217, 209), (211, 219, 210), (219, 218, 210), (212, 220, 211), (220, 219, 211), (213, 221, 212), (221, 220, 212), (214, 222, 213), (222, 221, 213), (215, 223, 214), (223, 222, 214), (855, 223, 215), (224, 856, 854), (855, 857, 223), (216, 224, 854), (217, 225, 216), (225, 224, 216), (218, 226, 217), (226, 225, 217), (219, 227, 218), (227, 226, 218), (220, 228, 219), (228, 227, 219), (221, 229, 220), (229, 228, 220), (222, 230, 221), (230, 229, 221), (223, 231, 222), (231, 230, 222), (857, 231, 223), (232, 858, 856), (859, 239, 231), (857, 859, 231), (225, 233, 224), (233, 232, 224), (226, 234, 225), (234, 233, 225), (227, 235, 226), (235, 234, 226), (228, 236, 227), (236, 235, 227), (229, 237, 228), (237, 236, 228), (230, 238, 229), (238, 237, 229), (231, 239, 230), (239, 238, 230), (224, 232, 856), (240, 860, 858), (861, 247, 239), (859, 861, 239), (233, 241, 232), (241, 240, 232), (234, 242, 233), (242, 241, 233), (235, 243, 234), (243, 242, 234), (236, 244, 235), (244, 243, 235), (237, 245, 236), (245, 244, 236), (238, 246, 237), (246, 245, 237), (239, 247, 238), (247, 246, 238), (232, 240, 858), (248, 863, 860), (862, 865, 255), (861, 862, 247), (241, 249, 240), (249, 248, 240), (242, 250, 241), (250, 249, 241), (243, 251, 242), (251, 250, 242), (244, 252, 243), (252, 251, 243), (245, 253, 244), (253, 252, 244), (246, 254, 245), (254, 253, 245), (247, 255, 246), (255, 254, 246), (240, 248, 860), (256, 864, 863), (862, 255, 247), (256, 264, 864), (249, 257, 248), (257, 256, 248), (250, 258, 249), (258, 257, 249), (251, 259, 250), (259, 258, 250), (252, 260, 251), (260, 259, 251), (253, 261, 252), (261, 260, 252), (254, 262, 253), (262, 261, 253), (255, 263, 254), (263, 262, 254), (248, 256, 863), (264, 866, 864), (865, 263, 255), (865, 867, 263), (257, 265, 256), (265, 264, 256), (258, 266, 257), (266, 265, 257), (259, 267, 258), (267, 266, 258), (260, 268, 259), (268, 267, 259), (261, 269, 260), (269, 268, 260), (262, 270, 261), (270, 269, 261), (263, 271, 262), (271, 270, 262), (867, 271, 263), (272, 868, 866), (867, 869, 271), (264, 272, 866), (265, 273, 264), (273, 272, 264), (266, 274, 265), (274, 273, 265), (267, 275, 266), (275, 274, 266), (268, 276, 267), (276, 275, 267), (269, 277, 268), (277, 276, 268), (270, 278, 269), (278, 277, 269), (271, 279, 270), (279, 278, 270), (869, 279, 271), (280, 870, 868), (869, 871, 279), (272, 280, 868), (273, 281, 272), (281, 280, 272), (274, 282, 273), (282, 281, 273), (275, 283, 274), (283, 282, 274), (276, 284, 275), (284, 283, 275), (277, 285, 276), (285, 284, 276), (278, 286, 277), (286, 285, 277), (279, 287, 278), (287, 286, 278), (871, 287, 279), (288, 872, 870), (871, 873, 287), (280, 288, 870), (281, 289, 280), (289, 288, 280), (282, 290, 281), (290, 289, 281), (283, 291, 282), (291, 290, 282), (284, 292, 283), (292, 291, 283), (285, 293, 284), (293, 292, 284), (286, 294, 285), (294, 293, 285), (287, 295, 286), (295, 294, 286), (873, 295, 287), (296, 874, 872), (875, 303, 295), (873, 875, 295), (289, 297, 288), (297, 296, 288), (290, 298, 289), (298, 297, 289), (291, 299, 290), (299, 298, 290), (292, 300, 291), (300, 299, 291), (293, 301, 292), (301, 300, 292), (294, 302, 293), (302, 301, 293), (295, 303, 294), (303, 302, 294), (288, 296, 872), (304, 876, 874), (875, 877, 303), (296, 304, 874), (297, 305, 296), (305, 304, 296), (298, 306, 297), (306, 305, 297), (299, 307, 298), (307, 306, 298), (300, 308, 299), (308, 307, 299), (301, 309, 300), (309, 308, 300), (302, 310, 301), (310, 309, 301), (303, 311, 302), (311, 310, 302), (877, 311, 303), (312, 879, 876), (878, 881, 319), (877, 878, 311), (305, 313, 304), (313, 312, 304), (306, 314, 305), (314, 313, 305), (307, 315, 306), (315, 314, 306), (308, 316, 307), (316, 315, 307), (309, 317, 308), (317, 316, 308), (310, 318, 309), (318, 317, 309), (311, 319, 310), (319, 318, 310), (304, 312, 876), (320, 880, 879), (878, 319, 311), (320, 328, 880), (313, 321, 312), (321, 320, 312), (314, 322, 313), (322, 321, 313), (315, 323, 314), (323, 322, 314), (316, 324, 315), (324, 323, 315), (317, 325, 316), (325, 324, 316), (318, 326, 317), (326, 325, 317), (319, 327, 318), (327, 326, 318), (312, 320, 879), (328, 882, 880), (881, 327, 319), (881, 883, 327), (321, 329, 320), (329, 328, 320), (322, 330, 321), (330, 329, 321), (323, 331, 322), (331, 330, 322), (324, 332, 323), (332, 331, 323), (325, 333, 324), (333, 332, 324), (326, 334, 325), (334, 333, 325), (327, 335, 326), (335, 334, 326), (883, 335, 327), (336, 884, 882), (883, 885, 335), (328, 336, 882), (329, 337, 328), (337, 336, 328), (330, 338, 329), (338, 337, 329), (331, 339, 330), (339, 338, 330), (332, 340, 331), (340, 339, 331), (333, 341, 332), (341, 340, 332), (334, 342, 333), (342, 341, 333), (335, 343, 334), (343, 342, 334), (885, 343, 335), (344, 886, 884), (885, 887, 343), (336, 344, 884), (337, 345, 336), (345, 344, 336), (338, 346, 337), (346, 345, 337), (339, 347, 338), (347, 346, 338), (340, 348, 339), (348, 347, 339), (341, 349, 340), (349, 348, 340), (342, 350, 341), (350, 349, 341), (343, 351, 342), (351, 350, 342), (887, 351, 343), (352, 888, 886), (889, 359, 351), (887, 889, 351), (345, 353, 344), (353, 352, 344), (346, 354, 345), (354, 353, 345), (347, 355, 346), (355, 354, 346), (348, 356, 347), (356, 355, 347), (349, 357, 348), (357, 356, 348), (350, 358, 349), (358, 357, 349), (351, 359, 350), (359, 358, 350), (344, 352, 886), (360, 890, 888), (891, 367, 359), (889, 891, 359), (353, 361, 352), (361, 360, 352), (354, 362, 353), (362, 361, 353), (355, 363, 354), (363, 362, 354), (356, 364, 355), (364, 363, 355), (357, 365, 356), (365, 364, 356), (358, 366, 357), (366, 365, 357), (359, 367, 358), (367, 366, 358), (352, 360, 888), (368, 892, 890), (891, 893, 367), (360, 368, 890), (361, 369, 360), (369, 368, 360), (362, 370, 361), (370, 369, 361), (363, 371, 362), (371, 370, 362), (364, 372, 363), (372, 371, 363), (365, 373, 364), (373, 372, 364), (366, 374, 365), (374, 373, 365), (367, 375, 366), (375, 374, 366), (893, 375, 367), (376, 895, 892), (893, 894, 375), (368, 376, 892), (369, 377, 368), (377, 376, 368), (370, 378, 369), (378, 377, 369), (371, 379, 370), (379, 378, 370), (372, 380, 371), (380, 379, 371), (373, 381, 372), (381, 380, 372), (374, 382, 373), (382, 381, 373), (375, 383, 374), (383, 382, 374), (894, 897, 383), (384, 896, 895), (894, 383, 375), (384, 392, 896), (377, 385, 376), (385, 384, 376), (378, 386, 377), (386, 385, 377), (379, 387, 378), (387, 386, 378), (380, 388, 379), (388, 387, 379), (381, 389, 380), (389, 388, 380), (382, 390, 381), (390, 389, 381), (383, 391, 382), (391, 390, 382), (376, 384, 895), (897, 899, 391), (897, 391, 383), (899, 399, 391), (385, 393, 384), (393, 392, 384), (386, 394, 385), (394, 393, 385), (387, 395, 386), (395, 394, 386), (388, 396, 387), (396, 395, 387), (389, 397, 388), (397, 396, 388), (390, 398, 389), (398, 397, 389), (391, 399, 390), (399, 398, 390), (392, 898, 896), (400, 900, 898), (899, 901, 399), (392, 400, 898), (393, 401, 392), (401, 400, 392), (394, 402, 393), (402, 401, 393), (395, 403, 394), (403, 402, 394), (396, 404, 395), (404, 403, 395), (397, 405, 396), (405, 404, 396), (398, 406, 397), (406, 405, 397), (399, 407, 398), (407, 406, 398), (901, 407, 399), (408, 902, 900), (901, 903, 407), (400, 408, 900), (401, 409, 400), (409, 408, 400), (402, 410, 401), (410, 409, 401), (403, 411, 402), (411, 410, 402), (404, 412, 403), (412, 411, 403), (405, 413, 404), (413, 412, 404), (406, 414, 405), (414, 413, 405), (407, 415, 406), (415, 414, 406), (903, 415, 407), (416, 904, 902), (905, 423, 415), (903, 905, 415), (409, 417, 408), (417, 416, 408), (410, 418, 409), (418, 417, 409), (411, 419, 410), (419, 418, 410), (412, 420, 411), (420, 419, 411), (413, 421, 412), (421, 420, 412), (414, 422, 413), (422, 421, 413), (415, 423, 414), (423, 422, 414), (408, 416, 902), (424, 906, 904), (907, 431, 423), (905, 907, 423), (417, 425, 416), (425, 424, 416), (418, 426, 417), (426, 425, 417), (419, 427, 418), (427, 426, 418), (420, 428, 419), (428, 427, 419), (421, 429, 420), (429, 428, 420), (422, 430, 421), (430, 429, 421), (423, 431, 422), (431, 430, 422), (416, 424, 904), (432, 908, 906), (907, 909, 431), (424, 432, 906), (425, 433, 424), (433, 432, 424), (426, 434, 425), (434, 433, 425), (427, 435, 426), (435, 434, 426), (428, 436, 427), (436, 435, 427), (429, 437, 428), (437, 436, 428), (430, 438, 429), (438, 437, 429), (431, 439, 430), (439, 438, 430), (909, 439, 431), (440, 911, 908), (909, 910, 439), (432, 440, 908), (433, 441, 432), (441, 440, 432), (434, 442, 433), (442, 441, 433), (435, 443, 434), (443, 442, 434), (436, 444, 435), (444, 443, 435), (437, 445, 436), (445, 444, 436), (438, 446, 437), (446, 445, 437), (439, 447, 438), (447, 446, 438), (910, 913, 447), (448, 912, 911), (448, 456, 912), (440, 448, 911), (441, 449, 440), (449, 448, 440), (442, 450, 441), (450, 449, 441), (443, 451, 442), (451, 450, 442), (444, 452, 443), (452, 451, 443), (445, 453, 444), (453, 452, 444), (446, 454, 445), (454, 453, 445), (447, 455, 446), (455, 454, 446), (910, 447, 439), (456, 914, 912), (913, 915, 455), (915, 463, 455), (449, 457, 448), (457, 456, 448), (450, 458, 449), (458, 457, 449), (451, 459, 450), (459, 458, 450), (452, 460, 451), (460, 459, 451), (453, 461, 452), (461, 460, 452), (454, 462, 453), (462, 461, 453), (455, 463, 454), (463, 462, 454), (913, 455, 447), (464, 916, 914), (917, 471, 463), (915, 917, 463), (457, 465, 456), (465, 464, 456), (458, 466, 457), (466, 465, 457), (459, 467, 458), (467, 466, 458), (460, 468, 459), (468, 467, 459), (461, 469, 460), (469, 468, 460), (462, 470, 461), (470, 469, 461), (463, 471, 462), (471, 470, 462), (456, 464, 914), (472, 918, 916), (919, 479, 471), (917, 919, 471), (465, 473, 464), (473, 472, 464), (466, 474, 465), (474, 473, 465), (467, 475, 466), (475, 474, 466), (468, 476, 467), (476, 475, 467), (469, 477, 468), (477, 476, 468), (470, 478, 469), (478, 477, 469), (471, 479, 470), (479, 478, 470), (464, 472, 916), (480, 920, 918), (921, 487, 479), (919, 921, 479), (473, 481, 472), (481, 480, 472), (474, 482, 473), (482, 481, 473), (475, 483, 474), (483, 482, 474), (476, 484, 475), (484, 483, 475), (477, 485, 476), (485, 484, 476), (478, 486, 477), (486, 485, 477), (479, 487, 478), (487, 486, 478), (472, 480, 918), (488, 922, 920), (921, 923, 487), (480, 488, 920), (481, 489, 480), (489, 488, 480), (482, 490, 481), (490, 489, 481), (483, 491, 482), (491, 490, 482), (484, 492, 483), (492, 491, 483), (485, 493, 484), (493, 492, 484), (486, 494, 485), (494, 493, 485), (487, 495, 486), (495, 494, 486), (923, 495, 487), (496, 924, 922), (925, 503, 495), (923, 925, 495), (489, 497, 488), (497, 496, 488), (490, 498, 489), (498, 497, 489), (491, 499, 490), (499, 498, 490), (492, 500, 491), (500, 499, 491), (493, 501, 492), (501, 500, 492), (494, 502, 493), (502, 501, 493), (495, 503, 494), (503, 502, 494), (488, 496, 922), (504, 927, 924), (926, 929, 511), (925, 926, 503), (497, 505, 496), (505, 504, 496), (498, 506, 497), (506, 505, 497), (499, 507, 498), (507, 506, 498), (500, 508, 499), (508, 507, 499), (501, 509, 500), (509, 508, 500), (502, 510, 501), (510, 509, 501), (503, 511, 502), (511, 510, 502), (496, 504, 924), (512, 928, 927), (512, 520, 928), (504, 512, 927), (505, 513, 504), (513, 512, 504), (506, 514, 505), (514, 513, 505), (507, 515, 506), (515, 514, 506), (508, 516, 507), (516, 515, 507), (509, 517, 508), (517, 516, 508), (510, 518, 509), (518, 517, 509), (511, 519, 510), (519, 518, 510), (926, 511, 503), (520, 930, 928), (929, 931, 519), (931, 527, 519), (513, 521, 512), (521, 520, 512), (514, 522, 513), (522, 521, 513), (515, 523, 514), (523, 522, 514), (516, 524, 515), (524, 523, 515), (517, 525, 516), (525, 524, 516), (518, 526, 517), (526, 525, 517), (519, 527, 518), (527, 526, 518), (929, 519, 511), (528, 932, 930), (933, 535, 527), (931, 933, 527), (521, 529, 520), (529, 528, 520), (522, 530, 521), (530, 529, 521), (523, 531, 522), (531, 530, 522), (524, 532, 523), (532, 531, 523), (525, 533, 524), (533, 532, 524), (526, 534, 525), (534, 533, 525), (527, 535, 526), (535, 534, 526), (520, 528, 930), (528, 536, 932), (536, 934, 932), (933, 935, 535), (529, 537, 528), (537, 536, 528), (530, 538, 529), (538, 537, 529), (531, 539, 530), (539, 538, 530), (532, 540, 531), (540, 539, 531), (533, 541, 532), (541, 540, 532), (534, 542, 533), (542, 541, 533), (535, 543, 534), (543, 542, 534), (935, 543, 535), (544, 936, 934), (937, 551, 543), (935, 937, 543), (537, 545, 536), (545, 544, 536), (538, 546, 537), (546, 545, 537), (539, 547, 538), (547, 546, 538), (540, 548, 539), (548, 547, 539), (541, 549, 540), (549, 548, 540), (542, 550, 541), (550, 549, 541), (543, 551, 542), (551, 550, 542), (536, 544, 934), (552, 938, 936), (937, 939, 551), (544, 552, 936), (545, 553, 544), (553, 552, 544), (546, 554, 545), (554, 553, 545), (547, 555, 546), (555, 554, 546), (548, 556, 547), (556, 555, 547), (549, 557, 548), (557, 556, 548), (550, 558, 549), (558, 557, 549), (551, 559, 550), (559, 558, 550), (939, 559, 551), (560, 940, 938), (941, 567, 559), (939, 941, 559), (553, 561, 552), (561, 560, 552), (554, 562, 553), (562, 561, 553), (555, 563, 554), (563, 562, 554), (556, 564, 555), (564, 563, 555), (557, 565, 556), (565, 564, 556), (558, 566, 557), (566, 565, 557), (559, 567, 558), (567, 566, 558), (552, 560, 938), (568, 943, 940), (942, 945, 575), (941, 942, 567), (561, 569, 560), (569, 568, 560), (562, 570, 561), (570, 569, 561), (563, 571, 562), (571, 570, 562), (564, 572, 563), (572, 571, 563), (565, 573, 564), (573, 572, 564), (566, 574, 565), (574, 573, 565), (567, 575, 566), (575, 574, 566), (560, 568, 940), (576, 944, 943), (576, 584, 944), (568, 576, 943), (569, 577, 568), (577, 576, 568), (570, 578, 569), (578, 577, 569), (571, 579, 570), (579, 578, 570), (572, 580, 571), (580, 579, 571), (573, 581, 572), (581, 580, 572), (574, 582, 573), (582, 581, 573), (575, 583, 574), (583, 582, 574), (942, 575, 567), (584, 946, 944), (945, 947, 583), (947, 591, 583), (577, 585, 576), (585, 584, 576), (578, 586, 577), (586, 585, 577), (579, 587, 578), (587, 586, 578), (580, 588, 579), (588, 587, 579), (581, 589, 580), (589, 588, 580), (582, 590, 581), (590, 589, 581), (583, 591, 582), (591, 590, 582), (945, 583, 575), (592, 948, 946), (949, 599, 591), (947, 949, 591), (585, 593, 584), (593, 592, 584), (586, 594, 585), (594, 593, 585), (587, 595, 586), (595, 594, 586), (588, 596, 587), (596, 595, 587), (589, 597, 588), (597, 596, 588), (590, 598, 589), (598, 597, 589), (591, 599, 590), (599, 598, 590), (584, 592, 946), (600, 950, 948), (949, 951, 599), (592, 600, 948), (593, 601, 592), (601, 600, 592), (594, 602, 593), (602, 601, 593), (595, 603, 594), (603, 602, 594), (596, 604, 595), (604, 603, 595), (597, 605, 596), (605, 604, 596), (598, 606, 597), (606, 605, 597), (599, 607, 598), (607, 606, 598), (951, 607, 599), (951, 953, 607), (953, 615, 607), (600, 608, 950), (601, 609, 600), (609, 608, 600), (602, 610, 601), (610, 609, 601), (603, 611, 602), (611, 610, 602), (604, 612, 603), (612, 611, 603), (605, 613, 604), (613, 612, 604), (606, 614, 605), (614, 613, 605), (607, 615, 606), (615, 614, 606), (608, 952, 950), (953, 955, 615), (955, 623, 615), (608, 616, 952), (609, 617, 608), (617, 616, 608), (610, 618, 609), (618, 617, 609), (611, 619, 610), (619, 618, 610), (612, 620, 611), (620, 619, 611), (613, 621, 612), (621, 620, 612), (614, 622, 613), (622, 621, 613), (615, 623, 614), (623, 622, 614), (616, 954, 952), (624, 956, 954), (957, 631, 623), (955, 957, 623), (617, 625, 616), (625, 624, 616), (618, 626, 617), (626, 625, 617), (619, 627, 618), (627, 626, 618), (620, 628, 619), (628, 627, 619), (621, 629, 620), (629, 628, 620), (622, 630, 621), (630, 629, 621), (623, 631, 622), (631, 630, 622), (616, 624, 954), (632, 959, 956), (958, 961, 639), (957, 958, 631), (625, 633, 624), (633, 632, 624), (626, 634, 625), (634, 633, 625), (627, 635, 626), (635, 634, 626), (628, 636, 627), (636, 635, 627), (629, 637, 628), (637, 636, 628), (630, 638, 629), (638, 637, 629), (631, 639, 630), (639, 638, 630), (624, 632, 956), (640, 960, 959), (640, 648, 960), (632, 640, 959), (633, 641, 632), (641, 640, 632), (634, 642, 633), (642, 641, 633), (635, 643, 634), (643, 642, 634), (636, 644, 635), (644, 643, 635), (637, 645, 636), (645, 644, 636), (638, 646, 637), (646, 645, 637), (639, 647, 638), (647, 646, 638), (958, 639, 631), (648, 962, 960), (961, 963, 647), (963, 655, 647), (641, 649, 640), (649, 648, 640), (642, 650, 641), (650, 649, 641), (643, 651, 642), (651, 650, 642), (644, 652, 643), (652, 651, 643), (645, 653, 644), (653, 652, 644), (646, 654, 645), (654, 653, 645), (647, 655, 646), (655, 654, 646), (961, 647, 639), (656, 964, 962), (965, 663, 655), (963, 965, 655), (649, 657, 648), (657, 656, 648), (650, 658, 649), (658, 657, 649), (651, 659, 650), (659, 658, 650), (652, 660, 651), (660, 659, 651), (653, 661, 652), (661, 660, 652), (654, 662, 653), (662, 661, 653), (655, 663, 654), (663, 662, 654), (648, 656, 962), (664, 966, 964), (965, 967, 663), (656, 664, 964), (657, 665, 656), (665, 664, 656), (658, 666, 657), (666, 665, 657), (659, 667, 658), (667, 666, 658), (660, 668, 659), (668, 667, 659), (661, 669, 660), (669, 668, 660), (662, 670, 661), (670, 669, 661), (663, 671, 662), (671, 670, 662), (967, 671, 663), (672, 968, 966), (967, 969, 671), (664, 672, 966), (665, 673, 664), (673, 672, 664), (666, 674, 665), (674, 673, 665), (667, 675, 666), (675, 674, 666), (668, 676, 667), (676, 675, 667), (669, 677, 668), (677, 676, 668), (670, 678, 669), (678, 677, 669), (671, 679, 670), (679, 678, 670), (969, 679, 671), (680, 970, 968), (969, 971, 679), (672, 680, 968), (673, 681, 672), (681, 680, 672), (674, 682, 673), (682, 681, 673), (675, 683, 674), (683, 682, 674), (676, 684, 675), (684, 683, 675), (677, 685, 676), (685, 684, 676), (678, 686, 677), (686, 685, 677), (679, 687, 678), (687, 686, 678), (971, 687, 679), (688, 972, 970), (973, 695, 687), (971, 973, 687), (681, 689, 680), (689, 688, 680), (682, 690, 681), (690, 689, 681), (683, 691, 682), (691, 690, 682), (684, 692, 683), (692, 691, 683), (685, 693, 684), (693, 692, 684), (686, 694, 685), (694, 693, 685), (687, 695, 686), (695, 694, 686), (680, 688, 970), (696, 975, 972), (974, 977, 703), (973, 974, 695), (689, 697, 688), (697, 696, 688), (690, 698, 689), (698, 697, 689), (691, 699, 690), (699, 698, 690), (692, 700, 691), (700, 699, 691), (693, 701, 692), (701, 700, 692), (694, 702, 693), (702, 701, 693), (695, 703, 694), (703, 702, 694), (688, 696, 972), (704, 976, 975), (704, 712, 976), (696, 704, 975), (697, 705, 696), (705, 704, 696), (698, 706, 697), (706, 705, 697), (699, 707, 698), (707, 706, 698), (700, 708, 699), (708, 707, 699), (701, 709, 700), (709, 708, 700), (702, 710, 701), (710, 709, 701), (703, 711, 702), (711, 710, 702), (974, 703, 695), (712, 978, 976), (977, 711, 703), (977, 979, 711), (705, 713, 704), (713, 712, 704), (706, 714, 705), (714, 713, 705), (707, 715, 706), (715, 714, 706), (708, 716, 707), (716, 715, 707), (709, 717, 708), (717, 716, 708), (710, 718, 709), (718, 717, 709), (711, 719, 710), (719, 718, 710), (979, 719, 711), (720, 980, 978), (981, 727, 719), (979, 981, 719), (713, 721, 712), (721, 720, 712), (714, 722, 713), (722, 721, 713), (715, 723, 714), (723, 722, 714), (716, 724, 715), (724, 723, 715), (717, 725, 716), (725, 724, 716), (718, 726, 717), (726, 725, 717), (719, 727, 718), (727, 726, 718), (712, 720, 978), (728, 982, 980), (981, 983, 727), (720, 728, 980), (721, 729, 720), (729, 728, 720), (722, 730, 721), (730, 729, 721), (723, 731, 722), (731, 730, 722), (724, 732, 723), (732, 731, 723), (725, 733, 724), (733, 732, 724), (726, 734, 725), (734, 733, 725), (727, 735, 726), (735, 734, 726), (983, 735, 727), (736, 984, 982), (983, 985, 735), (728, 736, 982), (729, 737, 728), (737, 736, 728), (730, 738, 729), (738, 737, 729), (731, 739, 730), (739, 738, 730), (732, 740, 731), (740, 739, 731), (733, 741, 732), (741, 740, 732), (734, 742, 733), (742, 741, 733), (735, 743, 734), (743, 742, 734), (985, 743, 735), (744, 986, 984), (985, 987, 743), (736, 744, 984), (737, 745, 736), (745, 744, 736), (738, 746, 737), (746, 745, 737), (739, 747, 738), (747, 746, 738), (740, 748, 739), (748, 747, 739), (741, 749, 740), (749, 748, 740), (742, 750, 741), (750, 749, 741), (743, 751, 742), (751, 750, 742), (987, 751, 743), (752, 988, 986), (987, 989, 751), (744, 752, 986), (745, 753, 744), (753, 752, 744), (746, 754, 745), (754, 753, 745), (747, 755, 746), (755, 754, 746), (748, 756, 747), (756, 755, 747), (749, 757, 748), (757, 756, 748), (750, 758, 749), (758, 757, 749), (751, 759, 750), (759, 758, 750), (989, 759, 751), (752, 760, 988), (989, 990, 759), (990, 993, 767), (753, 761, 752), (761, 760, 752), (754, 762, 753), (762, 761, 753), (755, 763, 754), (763, 762, 754), (756, 764, 755), (764, 763, 755), (757, 765, 756), (765, 764, 756), (758, 766, 757), (766, 765, 757), (759, 767, 758), (767, 766, 758), (760, 991, 988), (768, 992, 991), (990, 767, 759), (768, 776, 992), (761, 769, 760), (769, 768, 760), (762, 770, 761), (770, 769, 761), (763, 771, 762), (771, 770, 762), (764, 772, 763), (772, 771, 763), (765, 773, 764), (773, 772, 764), (766, 774, 765), (774, 773, 765), (767, 775, 766), (775, 774, 766), (760, 768, 991), (776, 994, 992), (993, 775, 767), (993, 995, 775), (769, 777, 768), (777, 776, 768), (770, 778, 769), (778, 777, 769), (771, 779, 770), (779, 778, 770), (772, 780, 771), (780, 779, 771), (773, 781, 772), (781, 780, 772), (774, 782, 773), (782, 781, 773), (775, 783, 774), (783, 782, 774), (995, 783, 775), (784, 996, 994), (997, 791, 783), (995, 997, 783), (777, 785, 776), (785, 784, 776), (778, 786, 777), (786, 785, 777), (779, 787, 778), (787, 786, 778), (780, 788, 779), (788, 787, 779), (781, 789, 780), (789, 788, 780), (782, 790, 781), (790, 789, 781), (783, 791, 782), (791, 790, 782), (776, 784, 994), (792, 999, 996), (792, 0, 999), (997, 998, 791), (785, 793, 784), (793, 792, 784), (786, 794, 785), (794, 793, 785), (787, 795, 786), (795, 794, 786), (788, 796, 787), (796, 795, 787), (789, 797, 788), (797, 796, 788), (790, 798, 789), (798, 797, 789), (791, 799, 790), (799, 798, 790), (784, 792, 996), (998, 799, 791), (0, 1, 801), (793, 2, 792), (2, 0, 792), (794, 4, 793), (4, 2, 793), (795, 6, 794), (6, 4, 794), (796, 8, 795), (8, 6, 795), (797, 10, 796), (10, 8, 796), (798, 12, 797), (12, 10, 797), (799, 14, 798), (14, 12, 798), (1, 16, 802), (998, 800, 799), (975, 976, 977, 974), (943, 944, 945, 942), (959, 960, 961, 958), (927, 928, 929, 926), (911, 912, 913, 910), (895, 896, 897, 894), (879, 880, 881, 878), (863, 864, 865, 862), (847, 848, 849, 846), (831, 832, 833, 830), (815, 816, 817, 814), (991, 992, 993, 990), (848, 850, 851, 849), (832, 834, 835, 833), (816, 818, 819, 817), (896, 898, 899, 897), (880, 882, 883, 881), (864, 866, 867, 865), (960, 962, 963, 961), (944, 946, 947, 945), (928, 930, 931, 929), (912, 914, 915, 913), (992, 994, 995, 993), (976, 978, 979, 977), (914, 916, 917, 915), (898, 900, 901, 899), (882, 884, 885, 883), (866, 868, 869, 867), (850, 852, 853, 851), (801, 802, 803, 800), (834, 836, 837, 835), (800, 998, 999, 801), (978, 980, 981, 979), (962, 964, 965, 963), (946, 948, 949, 947), (818, 820, 821, 819), (994, 996, 997, 995), (930, 932, 933, 931), (900, 902, 903, 901), (805, 806, 807, 804), (980, 982, 983, 981), (884, 886, 887, 885), (964, 966, 967, 965), (868, 870, 871, 869), (948, 950, 951, 949), (932, 934, 935, 933), (916, 918, 919, 917), (996, 999, 998, 997), (802, 805, 804, 803), (836, 838, 839, 837), (820, 822, 823, 821), (852, 854, 855, 853), (870, 872, 873, 871), (854, 856, 857, 855), (838, 840, 841, 839), (822, 824, 825, 823), (806, 808, 809, 807), (982, 984, 985, 983), (966, 968, 969, 967), (950, 952, 953, 951), (934, 936, 937, 935), (918, 920, 921, 919), (902, 904, 905, 903), (886, 888, 889, 887), (952, 954, 955, 953), (936, 938, 939, 937), (920, 922, 923, 921), (984, 986, 987, 985), (840, 842, 843, 841), (824, 826, 827, 825), (904, 906, 907, 905), (808, 810, 811, 809), (968, 970, 971, 969), (888, 890, 891, 889), (872, 874, 875, 873), (856, 858, 859, 857), (826, 828, 829, 827), (810, 812, 813, 811), (986, 988, 989, 987), (970, 972, 973, 971), (954, 956, 957, 955), (938, 940, 941, 939), (922, 924, 925, 923), (906, 908, 909, 907), (890, 892, 893, 891), (874, 876, 877, 875), (858, 860, 861, 859), (842, 844, 845, 843), (988, 991, 990, 989), (972, 975, 974, 973), (844, 847, 846, 845), (828, 831, 830, 829), (908, 911, 910, 909), (812, 815, 814, 813), (892, 895, 894, 893), (876, 879, 878, 877), (956, 959, 958, 957), (860, 863, 862, 861), (940, 943, 942, 941), (924, 927, 926, 925), (0, 801, 999)])
me_pencil_stand_raw_001.use_remesh_fix_poles = True
me_pencil_stand_raw_001.use_remesh_preserve_attributes = False
me_pencil_stand_raw_001.update()

# ---- objects
ob_light = bpy.data.objects.new('Light', light_light)
ob_camera = bpy.data.objects.new('Camera', cam_camera)
ob_pencil_stand_raw = bpy.data.objects.new('pencil_stand_raw', me_pencil_stand_raw_001)

# ---- transforms, parenting, visibility, modifiers, constraints
ob_light.location = (4.076, 1.005, 5.904)
ob_light.rotation_euler = (0.6503, 0.05522, 1.866)
ob_light.lock_rotations_4d = False
ob_light.empty_display_type = 'ARROWS'
ob_light.color = (0.0, 0.0, 0.0, 0.0)
ob_light.lineart.crease_threshold = 0.0
ob_camera.location = (7.359, -6.926, 4.958)
ob_camera.rotation_euler = (1.109, 0.0, 0.8149)
ob_camera.lock_rotations_4d = False
ob_camera.empty_display_type = 'ARROWS'
ob_camera.color = (0.0, 0.0, 0.0, 0.0)
ob_camera.display_type = 'WIRE'
ob_camera.lineart.crease_threshold = 0.0
ob_pencil_stand_raw.location = (0.0, 0.0, 0.0)

# ---- collection membership
col_collection.objects.link(ob_light)
col_collection.objects.link(ob_camera)
col_collection.objects.link(ob_pencil_stand_raw)

# ---- scene / render settings (as saved in the file)
scene.camera = ob_camera
scene.frame_start = 1; scene.frame_end = 250; scene.frame_set(1)
scene.render.engine = 'BLENDER_EEVEE_NEXT'
scene.cycles.use_denoising = False
scene.cycles.samples = 128
scene.cycles.sampling_pattern = 'TABULATED_SOBOL'
scene.cycles.use_adaptive_sampling = False
scene.cycles.use_light_tree = False
scene.view_settings.view_transform = 'Filmic'
scene.unit_settings.scale_length = 0.001
bpy.context.view_layer.update()

